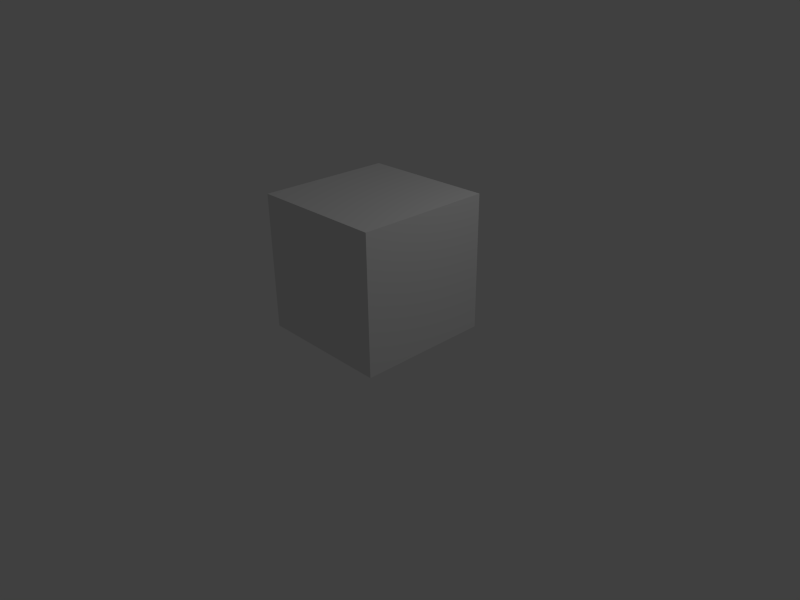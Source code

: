 # Source: animation-tests.blend  (saved by Blender 2.56.2; exported with 4.5.12 LTS)
import bpy
from mathutils import Matrix  # noqa: F401  (used for matrix-valued properties, if any)

bpy.ops.wm.read_factory_settings(use_empty=True)
scene = bpy.context.scene
scene.name = 'Scene'

# ---- collections
col_collection_1 = bpy.data.collections.new('Collection 1'); scene.collection.children.link(col_collection_1)

# ---- materials (node trees are filled in below, after node groups)
mat_material = bpy.data.materials.new('Material')
mat_material.alpha_threshold = 0.0
mat_material.use_transparent_shadow = False
mat_material.roughness = 0.5
mat_material.line_color = (0.0, 0.0, 0.0, 1.0)

# ---- material node trees

# ---- world
world_world = bpy.data.worlds.new('World'); scene.world = world_world
world_world.color = (0.05088, 0.05088, 0.05088)
world_world.use_sun_shadow = False
world_world.sun_shadow_jitter_overblur = 0.0
world_world.cycles.sampling_method = 'MANUAL'
world_world.cycles.sample_map_resolution = 256

# ---- cameras
cam_camera = bpy.data.cameras.new('Camera')
cam_camera.clip_end = 100.0
cam_camera.lens = 35.0
cam_camera.ortho_scale = 7.314
cam_camera.dof.focus_distance = 0.0
cam_camera.dof.aperture_fstop = 128.0

# ---- lights
light_spot = bpy.data.lights.new('Spot', 'POINT')
light_spot.transmission_factor = 0.0
light_spot.cutoff_distance = 30.0
light_spot.energy = 100.0
light_spot.shadow_buffer_clip_start = 1.001
light_spot.shadow_soft_size = 1.0
light_spot.shadow_maximum_resolution = 0.006
light_spot.use_absolute_resolution = True
light_spot.cycles.use_multiple_importance_sampling = False

# ---- meshes
me_cube = bpy.data.meshes.new('Cube')
me_cube.from_pydata([(1.0, 1.0, -1.0), (1.0, -1.0, -1.0), (-1.0, -1.0, -1.0), (-1.0, 1.0, -1.0), (1.0, 1.0, 1.0), (1.0, -1.0, 1.0), (-1.0, -1.0, 1.0), (-1.0, 1.0, 1.0)], [], [(0, 1, 2, 3), (4, 7, 6, 5), (0, 4, 5, 1), (1, 5, 6, 2), (2, 6, 7, 3), (4, 0, 3, 7)])
_uv = me_cube.uv_layers.new(name='UVTex')
_uv.uv.foreach_set('vector', [0.0, 0.0, 0.0, -1.0, -1.0, -1.0, -1.0, 2.384e-07, 2.384e-07, 1.0, -1.0, 1.0, -1.0, 1.788e-07, -3.576e-07, -2.98e-07, 0.0, 0.5, -2.384e-07, 1.5, -1.0, 1.5, -1.0, 0.5, 0.0, 0.5, -3.576e-07, 1.5, -1.0, 1.5, -1.0, 0.5, 8.941e-08, 0.5, 1.788e-07, 1.5, 1.0, 1.5, 1.0, 0.5, 2.384e-07, 0.5, 0.0, -0.5, -1.0, -0.5, -1.0, 0.5])
me_cube.materials.append(mat_material)
me_cube.use_remesh_preserve_volume = False
me_cube.use_remesh_preserve_attributes = False
me_cube.use_mirror_vertex_groups = False
me_cube.update()
arm_armature = bpy.data.armatures.new('Armature')  # bones are not reproduced

# ---- objects
ob_armature = bpy.data.objects.new('Armature', arm_armature)
ob_cube = bpy.data.objects.new('Cube', me_cube)
ob_lamp = bpy.data.objects.new('Lamp', light_spot)
ob_camera = bpy.data.objects.new('Camera', cam_camera)

# ---- transforms, parenting, visibility, modifiers, constraints
ob_armature.location = (0.0, 0.0, 0.0)
ob_armature.show_in_front = True
ob_armature.lineart.crease_threshold = 0.0
ob_cube.location = (0.0, 0.0, 1.0)
ob_cube.lineart.crease_threshold = 0.0
_vg = ob_cube.vertex_groups.new(name='Bone1')
for _i, _w in zip([0, 1, 2, 3, 4, 5, 6, 7], [0.8468, 0.8584, 0.8468, 0.8584, 0.1532, 0.1416, 0.1532, 0.1416]): _vg.add([_i], _w, 'REPLACE')
_vg = ob_cube.vertex_groups.new(name='Bone2')
for _i, _w in zip([0, 1, 2, 3, 4, 5, 6, 7], [0.0, 1.177e-22, 6.042e-33, 1.95e-08, 1.0, 1.0, 1.0, 1.0]): _vg.add([_i], _w, 'REPLACE')
_m = ob_cube.modifiers.new('Armature', 'ARMATURE')
_m.object = ob_armature
_m.use_bone_envelopes = True
ob_lamp.location = (4.076, 1.005, 5.904)
ob_lamp.rotation_euler = (0.6503, 0.05522, 1.866)
ob_lamp.lock_rotations_4d = False
ob_lamp.empty_display_type = 'ARROWS'
ob_lamp.color = (0.0, 0.0, 0.0, 0.0)
ob_lamp.lineart.crease_threshold = 0.0
ob_camera.location = (7.481, -6.508, 5.344)
ob_camera.rotation_euler = (1.109, 0.01082, 0.8149)
ob_camera.lock_rotations_4d = False
ob_camera.empty_display_type = 'ARROWS'
ob_camera.color = (0.0, 0.0, 0.0, 0.0)
ob_camera.display_type = 'WIRE'
ob_camera.lineart.crease_threshold = 0.0

# ---- collection membership
col_collection_1.objects.link(ob_armature)
col_collection_1.objects.link(ob_cube)
col_collection_1.objects.link(ob_lamp)
col_collection_1.objects.link(ob_camera)

# ---- scene / render settings (as saved in the file)
scene.camera = ob_camera
scene.frame_start = 1; scene.frame_end = 100; scene.frame_set(1)
scene.render.engine = 'BLENDER_EEVEE_NEXT'
scene.render.image_settings.color_mode = 'RGB'
scene.render.image_settings.compression = 90
scene.render.resolution_x = 800
scene.render.resolution_y = 600
scene.render.pixel_aspect_x = 100.0
scene.render.pixel_aspect_y = 100.0
scene.render.fps = 60
scene.render.dither_intensity = 0.0
scene.render.bake_margin = 2
scene.render.bake_bias = 0.0
scene.cycles.use_denoising = False
scene.cycles.samples = 10
scene.cycles.sampling_pattern = 'TABULATED_SOBOL'
scene.cycles.light_sampling_threshold = 0.0
scene.cycles.use_adaptive_sampling = False
scene.cycles.use_light_tree = False
scene.cycles.blur_glossy = 0.0
scene.cycles.volume_bounces = 1
scene.cycles.pixel_filter_type = 'GAUSSIAN'
scene.cycles.sample_clamp_indirect = 0.0
scene.view_settings.view_transform = 'Standard'
bpy.context.view_layer.update()
